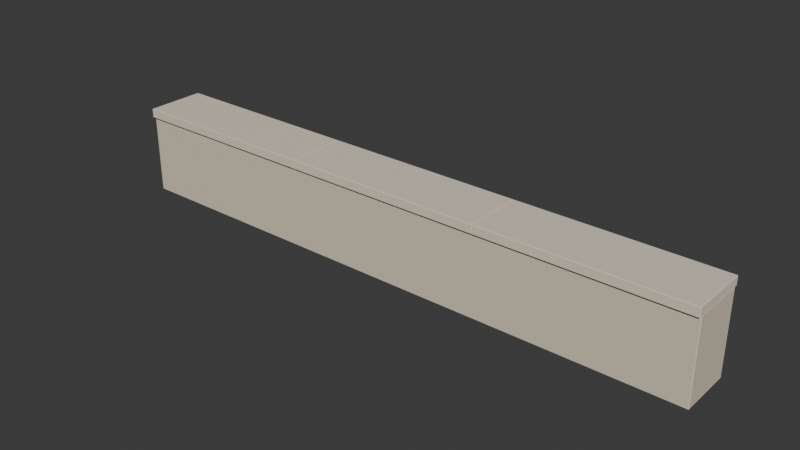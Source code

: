 # Source: low_wall.blend  (saved by Blender 5.2.45; exported with 4.5.12 LTS)
import bpy
from mathutils import Matrix  # noqa: F401  (used for matrix-valued properties, if any)

bpy.ops.wm.read_factory_settings(use_empty=True)
scene = bpy.context.scene
scene.name = 'Scene'

# ---- collections
col_collection = bpy.data.collections.new('Collection'); scene.collection.children.link(col_collection)

# ---- materials (node trees are filled in below, after node groups)
mat_limestone_cream = bpy.data.materials.new('Limestone cream')
mat_limestone_cream.diffuse_color = (0.7305, 0.6445, 0.4969, 1.0)
mat_limestone_pale = bpy.data.materials.new('Limestone pale')
mat_limestone_pale.diffuse_color = (0.7835, 0.7011, 0.5583, 1.0)

# ---- material node trees
mat_limestone_cream.use_nodes = True; mat_limestone_cream.node_tree.nodes.clear()
_N = mat_limestone_cream.node_tree.nodes; _L = mat_limestone_cream.node_tree.links
n0 = _N.new('ShaderNodeBsdfPrincipled'); n0.name = 'Principled BSDF'; n0.location = (-200, 100)
n0.inputs[0].default_value = (0.7305, 0.6445, 0.4969, 1.0)
n0.inputs[2].default_value = 0.75
n0.inputs[10].default_value = 0.005
n0.inputs[13].default_value = 0.25
n1 = _N.new('ShaderNodeOutputMaterial'); n1.name = 'Material Output'; n1.location = (200, 100)
_L.new(n0.outputs[0], n1.inputs[0])
n1.is_active_output = True
mat_limestone_pale.use_nodes = True; mat_limestone_pale.node_tree.nodes.clear()
_N = mat_limestone_pale.node_tree.nodes; _L = mat_limestone_pale.node_tree.links
n0 = _N.new('ShaderNodeBsdfPrincipled'); n0.name = 'Principled BSDF'; n0.location = (-200, 100)
n0.inputs[0].default_value = (0.7835, 0.7011, 0.5583, 1.0)
n0.inputs[2].default_value = 0.75
n0.inputs[10].default_value = 0.005
n0.inputs[13].default_value = 0.25
n1 = _N.new('ShaderNodeOutputMaterial'); n1.name = 'Material Output'; n1.location = (200, 100)
_L.new(n0.outputs[0], n1.inputs[0])
n1.is_active_output = True

# ---- world
world_world = bpy.data.worlds.new('World'); scene.world = world_world
world_world.use_nodes = True; world_world.node_tree.nodes.clear()
_N = world_world.node_tree.nodes; _L = world_world.node_tree.links
n0 = _N.new('ShaderNodeOutputWorld'); n0.name = 'World Output'; n0.location = (200, 100)
n1 = _N.new('ShaderNodeBackground'); n1.name = 'Background'; n1.location = (-200, 100)
n1.inputs[0].default_value = (0.05088, 0.05088, 0.05088, 1.0)
_L.new(n1.outputs[0], n0.inputs[0])
n0.is_active_output = True
world_world.color = (0.05088, 0.05088, 0.05088)
world_world.sun_shadow_jitter_overblur = 0.0

# ---- meshes
me_cube_983 = bpy.data.meshes.new('Cube.983')
me_cube_983.from_pydata([(-1.497, -0.132, -0.205), (-1.497, -0.135, -0.202), (-1.5, -0.132, -0.202), (-1.497, -0.135, 0.202), (-1.497, -0.132, 0.205), (-1.5, -0.132, 0.202), (-1.497, 0.132, -0.205), (-1.5, 0.132, -0.202), (-1.497, 0.135, -0.202), (-1.497, 0.132, 0.205), (-1.497, 0.135, 0.202), (-1.5, 0.132, 0.202), (1.497, -0.132, -0.205), (1.5, -0.132, -0.202), (1.497, -0.135, -0.202), (1.497, -0.132, 0.205), (1.497, -0.135, 0.202), (1.5, -0.132, 0.202), (1.497, 0.132, -0.205), (1.497, 0.135, -0.202), (1.5, 0.132, -0.202), (1.497, 0.132, 0.205), (1.5, 0.132, 0.202), (1.497, 0.135, 0.202)], [], [(0, 1, 2), (3, 4, 5), (6, 7, 8), (9, 10, 11), (12, 13, 14), (15, 16, 17), (18, 19, 20), (21, 22, 23), (6, 0, 2, 7), (1, 3, 5, 2), (4, 9, 11, 5), (10, 8, 7, 11), (18, 6, 8, 19), (9, 21, 23, 10), (22, 20, 19, 23), (12, 18, 20, 13), (21, 15, 17, 22), (16, 14, 13, 17), (0, 12, 14, 1), (15, 4, 3, 16), (6, 18, 12, 0), (2, 5, 11, 7), (14, 16, 3, 1), (21, 9, 4, 15), (8, 10, 23, 19), (20, 22, 17, 13)])
_uv = me_cube_983.uv_layers.new(name='UVMap')
_uv.uv.foreach_set('vector', [0.1253, 0.7472, 0.1252, 0.75, 0.125, 0.7472, 0.6232, 0.9998, 0.625, 0.9998, 0.6232, 1.0, 0.1253, 0.5028, 0.125, 0.5028, 0.1253, 0.5, 0.625, 0.2492, 0.6232, 0.2503, 0.6232, 0.2479, 0.3748, 0.7472, 0.3764, 0.7472, 0.3758, 0.7501, 0.6251, 0.7487, 0.6232, 0.7502, 0.6232, 0.7479, 0.3747, 0.5028, 0.3758, 0.4999, 0.3764, 0.5028, 0.6251, 0.502, 0.6232, 0.5028, 0.6232, 0.4998, 0.1253, 0.5028, 0.1253, 0.7472, 0.125, 0.7472, 0.125, 0.5028, 0.3768, 0.0, 0.6232, 0.0, 0.6232, 0.002778, 0.3768, 0.002778, 0.625, 0.002778, 0.625, 0.2492, 0.6232, 0.2479, 0.6232, 0.002778, 0.6232, 0.2503, 0.3768, 0.2502, 0.3768, 0.2472, 0.6232, 0.2479, 0.3747, 0.5028, 0.1253, 0.5028, 0.1253, 0.5, 0.3758, 0.4999, 0.625, 0.2492, 0.6251, 0.502, 0.6232, 0.4998, 0.6232, 0.2503, 0.6232, 0.5028, 0.3764, 0.5028, 0.3758, 0.4999, 0.6232, 0.4998, 0.3748, 0.7472, 0.3747, 0.5028, 0.3764, 0.5028, 0.3764, 0.7472, 0.6251, 0.502, 0.6251, 0.7487, 0.6232, 0.7479, 0.6232, 0.5028, 0.6232, 0.7502, 0.3758, 0.7501, 0.3764, 0.7472, 0.6232, 0.7479, 0.1253, 0.7472, 0.3748, 0.7472, 0.3758, 0.7501, 0.1252, 0.75, 0.6251, 0.7487, 0.625, 0.9998, 0.6232, 0.9998, 0.6232, 0.7502, 0.1253, 0.5028, 0.3747, 0.5028, 0.3748, 0.7472, 0.1253, 0.7472, 0.3768, 0.002778, 0.6232, 0.002778, 0.6232, 0.2479, 0.3768, 0.2472, 0.3758, 0.7501, 0.6232, 0.7502, 0.6232, 0.9998, 0.3768, 0.9997, 0.6251, 0.502, 0.8748, 0.5028, 0.8748, 0.7472, 0.6251, 0.7487, 0.3768, 0.2502, 0.6232, 0.2503, 0.6232, 0.4998, 0.3758, 0.4999, 0.3764, 0.5028, 0.6232, 0.5028, 0.6232, 0.7479, 0.3764, 0.7472])
me_cube_983.materials.append(mat_limestone_cream)
me_cube_983.update()
me_cube_983.normals_split_custom_set([tuple(v) for v in zip(*[iter([-0.5773, -0.5774, -0.5773, -0.5773, -0.5774, -0.5773, -0.5773, -0.5774, -0.5773, -0.5773, -0.5774, 0.5773, -0.5773, -0.5774, 0.5773, -0.5773, -0.5774, 0.5773, -0.5773, 0.5774, -0.5773, -0.5773, 0.5774, -0.5773, -0.5773, 0.5774, -0.5773, -0.5773, 0.5774, 0.5773, -0.5773, 0.5774, 0.5773, -0.5773, 0.5774, 0.5773, 0.5773, -0.5774, -0.5773, 0.5773, -0.5774, -0.5773, 0.5773, -0.5774, -0.5773, 0.5773, -0.5774, 0.5773, 0.5773, -0.5774, 0.5773, 0.5773, -0.5774, 0.5773, 0.5773, 0.5774, -0.5773, 0.5773, 0.5774, -0.5773, 0.5773, 0.5774, -0.5773, 0.5773, 0.5774, 0.5773, 0.5773, 0.5774, 0.5773, 0.5773, 0.5774, 0.5773, -0.7071, 0.0, -0.7071, -0.7071, 0.0, -0.7071, -0.7071, 0.0, -0.7071, -0.7071, 0.0, -0.7071, -0.7071, -0.7071, 0.0, -0.7071, -0.7071, 0.0, -0.7071, -0.7071, 0.0, -0.7071, -0.7071, 0.0, -0.7071, 0.0, 0.7071, -0.7071, 0.0, 0.7071, -0.7071, 0.0, 0.7071, -0.7071, 0.0, 0.7071, -0.7071, 0.7071, 0.0, -0.7071, 0.7071, 0.0, -0.7071, 0.7071, 0.0, -0.7071, 0.7071, 0.0, 0.0, 0.7071, -0.7071, 0.0, 0.7071, -0.7071, 0.0, 0.7071, -0.7071, 0.0, 0.7071, -0.7071, 0.0, 0.7071, 0.7071, 0.0, 0.7071, 0.7071, 0.0, 0.7071, 0.7071, 0.0, 0.7071, 0.7071, 0.7071, 0.7071, 0.0, 0.7071, 0.7071, 0.0, 0.7071, 0.7071, 0.0, 0.7071, 0.7071, 0.0, 0.7071, 0.0, -0.7071, 0.7071, 0.0, -0.7071, 0.7071, 0.0, -0.7071, 0.7071, 0.0, -0.7071, 0.7071, 0.0, 0.7071, 0.7071, 0.0, 0.7071, 0.7071, 0.0, 0.7071, 0.7071, 0.0, 0.7071, 0.7071, -0.7071, 0.0, 0.7071, -0.7071, 0.0, 0.7071, -0.7071, 0.0, 0.7071, -0.7071, 0.0, 0.0, -0.7071, -0.7071, 0.0, -0.7071, -0.7071, 0.0, -0.7071, -0.7071, 0.0, -0.7071, -0.7071, 0.0, -0.7071, 0.7071, 0.0, -0.7071, 0.7071, 0.0, -0.7071, 0.7071, 0.0, -0.7071, 0.7071, 0.0, 0.0, -1.0, 0.0, 0.0, -1.0, 0.0, 0.0, -1.0, 0.0, 0.0, -1.0, -1.0, 0.0, 0.0, -1.0, 0.0, 0.0, -1.0, 0.0, 0.0, -1.0, 0.0, 0.0, 0.0, -1.0, 0.0, 0.0, -1.0, 0.0, 0.0, -1.0, 0.0, 0.0, -1.0, 0.0, 0.0, 0.0, 1.0, 0.0, 0.0, 1.0, 0.0, 0.0, 1.0, 0.0, 0.0, 1.0, 0.0, 1.0, 0.0, 0.0, 1.0, 0.0, 0.0, 1.0, 0.0, 0.0, 1.0, 0.0, 1.0, 0.0, 0.0, 1.0, 0.0, 0.0, 1.0, 0.0, 0.0, 1.0, 0.0, 0.0])] * 3)])
me_cube_984 = bpy.data.meshes.new('Cube.984')
me_cube_984.from_pydata([(-0.497, -0.148, -0.0225), (-0.497, -0.15, -0.0205), (-0.499, -0.148, -0.0205), (-0.497, -0.15, 0.0205), (-0.497, -0.148, 0.0225), (-0.499, -0.148, 0.0205), (-0.497, 0.148, -0.0225), (-0.499, 0.148, -0.0205), (-0.497, 0.15, -0.0205), (-0.497, 0.148, 0.0225), (-0.497, 0.15, 0.0205), (-0.499, 0.148, 0.0205), (0.497, -0.148, -0.0225), (0.499, -0.148, -0.0205), (0.497, -0.15, -0.0205), (0.497, -0.148, 0.0225), (0.497, -0.15, 0.0205), (0.499, -0.148, 0.0205), (0.497, 0.148, -0.0225), (0.497, 0.15, -0.0205), (0.499, 0.148, -0.0205), (0.497, 0.148, 0.0225), (0.499, 0.148, 0.0205), (0.497, 0.15, 0.0205)], [], [(0, 1, 2), (3, 4, 5), (6, 7, 8), (9, 10, 11), (12, 13, 14), (15, 16, 17), (18, 19, 20), (21, 22, 23), (6, 0, 2, 7), (1, 3, 5, 2), (4, 9, 11, 5), (10, 8, 7, 11), (18, 6, 8, 19), (9, 21, 23, 10), (22, 20, 19, 23), (12, 18, 20, 13), (21, 15, 17, 22), (16, 14, 13, 17), (0, 12, 14, 1), (15, 4, 3, 16), (6, 18, 12, 0), (2, 5, 11, 7), (14, 16, 3, 1), (21, 9, 4, 15), (8, 10, 23, 19), (20, 22, 17, 13)])
_uv = me_cube_984.uv_layers.new(name='UVMap')
_uv.uv.foreach_set('vector', [0.1255, 0.7483, 0.1255, 0.75, 0.125, 0.7483, 0.6139, 0.9995, 0.625, 0.9995, 0.6139, 1.0, 0.1255, 0.5017, 0.125, 0.5017, 0.1255, 0.5, 0.625, 0.2498, 0.6139, 0.2505, 0.6139, 0.2488, 0.3745, 0.7483, 0.3833, 0.7483, 0.3803, 0.7503, 0.6253, 0.7494, 0.6139, 0.7505, 0.6139, 0.7487, 0.3745, 0.5017, 0.3803, 0.4997, 0.3833, 0.5017, 0.6253, 0.5011, 0.6139, 0.5017, 0.6139, 0.4996, 0.1255, 0.5017, 0.1255, 0.7483, 0.125, 0.7483, 0.125, 0.5017, 0.3861, 0.0, 0.6139, 0.0, 0.6139, 0.001667, 0.3861, 0.001667, 0.625, 0.001667, 0.625, 0.2498, 0.6139, 0.2488, 0.6139, 0.001667, 0.6139, 0.2505, 0.3861, 0.2505, 0.3861, 0.2483, 0.6139, 0.2488, 0.3745, 0.5017, 0.1255, 0.5017, 0.1255, 0.5, 0.3803, 0.4997, 0.625, 0.2498, 0.6253, 0.5011, 0.6139, 0.4996, 0.6139, 0.2505, 0.6139, 0.5017, 0.3833, 0.5017, 0.3803, 0.4997, 0.6139, 0.4996, 0.3745, 0.7483, 0.3745, 0.5017, 0.3833, 0.5017, 0.3833, 0.7483, 0.6253, 0.5011, 0.6253, 0.7494, 0.6139, 0.7487, 0.6139, 0.5017, 0.6139, 0.7505, 0.3803, 0.7503, 0.3833, 0.7483, 0.6139, 0.7487, 0.1255, 0.7483, 0.3745, 0.7483, 0.3803, 0.7503, 0.1255, 0.75, 0.6253, 0.7494, 0.625, 0.9995, 0.6139, 0.9995, 0.6139, 0.7505, 0.1255, 0.5017, 0.3745, 0.5017, 0.3745, 0.7483, 0.1255, 0.7483, 0.3861, 0.001667, 0.6139, 0.001667, 0.6139, 0.2488, 0.3861, 0.2483, 0.3803, 0.7503, 0.6139, 0.7505, 0.6139, 0.9995, 0.3861, 0.9995, 0.6253, 0.5011, 0.8745, 0.5017, 0.8745, 0.7483, 0.6253, 0.7494, 0.3861, 0.2505, 0.6139, 0.2505, 0.6139, 0.4996, 0.3803, 0.4997, 0.3833, 0.5017, 0.6139, 0.5017, 0.6139, 0.7487, 0.3833, 0.7483])
me_cube_984.materials.append(mat_limestone_pale)
me_cube_984.update()
me_cube_984.normals_split_custom_set([tuple(v) for v in zip(*[iter([-0.5773, -0.5774, -0.5774, -0.5773, -0.5774, -0.5774, -0.5773, -0.5774, -0.5774, -0.5773, -0.5774, 0.5774, -0.5773, -0.5774, 0.5774, -0.5773, -0.5774, 0.5774, -0.5773, 0.5774, -0.5774, -0.5773, 0.5774, -0.5774, -0.5773, 0.5774, -0.5774, -0.5773, 0.5774, 0.5774, -0.5773, 0.5774, 0.5774, -0.5773, 0.5774, 0.5774, 0.5773, -0.5774, -0.5774, 0.5773, -0.5774, -0.5774, 0.5773, -0.5774, -0.5774, 0.5773, -0.5774, 0.5774, 0.5773, -0.5774, 0.5774, 0.5773, -0.5774, 0.5774, 0.5773, 0.5774, -0.5774, 0.5773, 0.5774, -0.5774, 0.5773, 0.5774, -0.5774, 0.5773, 0.5774, 0.5774, 0.5773, 0.5774, 0.5774, 0.5773, 0.5774, 0.5774, -0.7071, 0.0, -0.7071, -0.7071, 0.0, -0.7071, -0.7071, 0.0, -0.7071, -0.7071, 0.0, -0.7071, -0.7071, -0.7071, 0.0, -0.7071, -0.7071, 0.0, -0.7071, -0.7071, 0.0, -0.7071, -0.7071, 0.0, -0.7071, 0.0, 0.7071, -0.7071, 0.0, 0.7071, -0.7071, 0.0, 0.7071, -0.7071, 0.0, 0.7071, -0.7071, 0.7071, 0.0, -0.7071, 0.7071, 0.0, -0.7071, 0.7071, 0.0, -0.7071, 0.7071, 0.0, 0.0, 0.7071, -0.7071, 0.0, 0.7071, -0.7071, 0.0, 0.7071, -0.7071, 0.0, 0.7071, -0.7071, 0.0, 0.7071, 0.7071, 0.0, 0.7071, 0.7071, 0.0, 0.7071, 0.7071, 0.0, 0.7071, 0.7071, 0.7071, 0.7071, 0.0, 0.7071, 0.7071, 0.0, 0.7071, 0.7071, 0.0, 0.7071, 0.7071, 0.0, 0.7071, 0.0, -0.7071, 0.7071, 0.0, -0.7071, 0.7071, 0.0, -0.7071, 0.7071, 0.0, -0.7071, 0.7071, 0.0, 0.7071, 0.7071, 0.0, 0.7071, 0.7071, 0.0, 0.7071, 0.7071, 0.0, 0.7071, 0.7071, -0.7071, 0.0, 0.7071, -0.7071, 0.0, 0.7071, -0.7071, 0.0, 0.7071, -0.7071, 0.0, 0.0, -0.7071, -0.7071, 0.0, -0.7071, -0.7071, 0.0, -0.7071, -0.7071, 0.0, -0.7071, -0.7071, 0.0, -0.7071, 0.7071, 0.0, -0.7071, 0.7071, 0.0, -0.7071, 0.7071, 0.0, -0.7071, 0.7071, 0.0, 0.0, -1.0, 0.0, 0.0, -1.0, 0.0, 0.0, -1.0, 0.0, 0.0, -1.0, -1.0, 0.0, 0.0, -1.0, 0.0, 0.0, -1.0, 0.0, 0.0, -1.0, 0.0, 0.0, 0.0, -1.0, 0.0, 0.0, -1.0, 0.0, 0.0, -1.0, 0.0, 0.0, -1.0, 0.0, 0.0, 0.0, 1.0, 0.0, 0.0, 1.0, 0.0, 0.0, 1.0, 0.0, 0.0, 1.0, 0.0, 1.0, 0.0, 0.0, 1.0, 0.0, 0.0, 1.0, 0.0, 0.0, 1.0, 0.0, 1.0, 0.0, 0.0, 1.0, 0.0, 0.0, 1.0, 0.0, 0.0, 1.0, 0.0, 0.0])] * 3)])
me_cube_985 = bpy.data.meshes.new('Cube.985')
me_cube_985.from_pydata([(-0.497, -0.148, -0.0225), (-0.497, -0.15, -0.0205), (-0.499, -0.148, -0.0205), (-0.497, -0.15, 0.0205), (-0.497, -0.148, 0.0225), (-0.499, -0.148, 0.0205), (-0.497, 0.148, -0.0225), (-0.499, 0.148, -0.0205), (-0.497, 0.15, -0.0205), (-0.497, 0.148, 0.0225), (-0.497, 0.15, 0.0205), (-0.499, 0.148, 0.0205), (0.497, -0.148, -0.0225), (0.499, -0.148, -0.0205), (0.497, -0.15, -0.0205), (0.497, -0.148, 0.0225), (0.497, -0.15, 0.0205), (0.499, -0.148, 0.0205), (0.497, 0.148, -0.0225), (0.497, 0.15, -0.0205), (0.499, 0.148, -0.0205), (0.497, 0.148, 0.0225), (0.499, 0.148, 0.0205), (0.497, 0.15, 0.0205)], [], [(0, 1, 2), (3, 4, 5), (6, 7, 8), (9, 10, 11), (12, 13, 14), (15, 16, 17), (18, 19, 20), (21, 22, 23), (6, 0, 2, 7), (1, 3, 5, 2), (4, 9, 11, 5), (10, 8, 7, 11), (18, 6, 8, 19), (9, 21, 23, 10), (22, 20, 19, 23), (12, 18, 20, 13), (21, 15, 17, 22), (16, 14, 13, 17), (0, 12, 14, 1), (15, 4, 3, 16), (6, 18, 12, 0), (2, 5, 11, 7), (14, 16, 3, 1), (21, 9, 4, 15), (8, 10, 23, 19), (20, 22, 17, 13)])
_uv = me_cube_985.uv_layers.new(name='UVMap')
_uv.uv.foreach_set('vector', [0.1255, 0.7483, 0.1255, 0.75, 0.125, 0.7483, 0.6139, 0.9995, 0.625, 0.9995, 0.6139, 1.0, 0.1255, 0.5017, 0.125, 0.5017, 0.1255, 0.5, 0.625, 0.2498, 0.6139, 0.2505, 0.6139, 0.2487, 0.3745, 0.7483, 0.3833, 0.7483, 0.3803, 0.7503, 0.6253, 0.7494, 0.6139, 0.7505, 0.6139, 0.7487, 0.3745, 0.5017, 0.3803, 0.4997, 0.3833, 0.5017, 0.6253, 0.5011, 0.6139, 0.5017, 0.6139, 0.4996, 0.1255, 0.5017, 0.1255, 0.7483, 0.125, 0.7483, 0.125, 0.5017, 0.3861, 0.0, 0.6139, 0.0, 0.6139, 0.001667, 0.3861, 0.001667, 0.625, 0.001667, 0.625, 0.2498, 0.6139, 0.2487, 0.6139, 0.001667, 0.6139, 0.2505, 0.3861, 0.2505, 0.3861, 0.2483, 0.6139, 0.2487, 0.3745, 0.5017, 0.1255, 0.5017, 0.1255, 0.5, 0.3803, 0.4997, 0.625, 0.2498, 0.6253, 0.5011, 0.6139, 0.4996, 0.6139, 0.2505, 0.6139, 0.5017, 0.3833, 0.5017, 0.3803, 0.4997, 0.6139, 0.4996, 0.3745, 0.7483, 0.3745, 0.5017, 0.3833, 0.5017, 0.3833, 0.7483, 0.6253, 0.5011, 0.6253, 0.7494, 0.6139, 0.7487, 0.6139, 0.5017, 0.6139, 0.7505, 0.3803, 0.7503, 0.3833, 0.7483, 0.6139, 0.7487, 0.1255, 0.7483, 0.3745, 0.7483, 0.3803, 0.7503, 0.1255, 0.75, 0.6253, 0.7494, 0.625, 0.9995, 0.6139, 0.9995, 0.6139, 0.7505, 0.1255, 0.5017, 0.3745, 0.5017, 0.3745, 0.7483, 0.1255, 0.7483, 0.3861, 0.001667, 0.6139, 0.001667, 0.6139, 0.2487, 0.3861, 0.2483, 0.3803, 0.7503, 0.6139, 0.7505, 0.6139, 0.9995, 0.3861, 0.9995, 0.6253, 0.5011, 0.8745, 0.5017, 0.8745, 0.7483, 0.6253, 0.7494, 0.3861, 0.2505, 0.6139, 0.2505, 0.6139, 0.4996, 0.3803, 0.4997, 0.3833, 0.5017, 0.6139, 0.5017, 0.6139, 0.7487, 0.3833, 0.7483])
me_cube_985.materials.append(mat_limestone_pale)
me_cube_985.update()
me_cube_985.normals_split_custom_set([tuple(v) for v in zip(*[iter([-0.5773, -0.5774, -0.5774, -0.5773, -0.5774, -0.5774, -0.5773, -0.5774, -0.5774, -0.5773, -0.5774, 0.5774, -0.5773, -0.5774, 0.5774, -0.5773, -0.5774, 0.5774, -0.5773, 0.5774, -0.5774, -0.5773, 0.5774, -0.5774, -0.5773, 0.5774, -0.5774, -0.5773, 0.5774, 0.5774, -0.5773, 0.5774, 0.5774, -0.5773, 0.5774, 0.5774, 0.5773, -0.5774, -0.5774, 0.5773, -0.5774, -0.5774, 0.5773, -0.5774, -0.5774, 0.5773, -0.5774, 0.5774, 0.5773, -0.5774, 0.5774, 0.5773, -0.5774, 0.5774, 0.5773, 0.5774, -0.5774, 0.5773, 0.5774, -0.5774, 0.5773, 0.5774, -0.5774, 0.5773, 0.5774, 0.5774, 0.5773, 0.5774, 0.5774, 0.5773, 0.5774, 0.5774, -0.7071, 0.0, -0.7071, -0.7071, 0.0, -0.7071, -0.7071, 0.0, -0.7071, -0.7071, 0.0, -0.7071, -0.7071, -0.7071, 0.0, -0.7071, -0.7071, 0.0, -0.7071, -0.7071, 0.0, -0.7071, -0.7071, 0.0, -0.7071, 0.0, 0.7071, -0.7071, 0.0, 0.7071, -0.7071, 0.0, 0.7071, -0.7071, 0.0, 0.7071, -0.7071, 0.7071, 0.0, -0.7071, 0.7071, 0.0, -0.7071, 0.7071, 0.0, -0.7071, 0.7071, 0.0, 0.0, 0.7071, -0.7071, 0.0, 0.7071, -0.7071, 0.0, 0.7071, -0.7071, 0.0, 0.7071, -0.7071, 0.0, 0.7071, 0.7071, 0.0, 0.7071, 0.7071, 0.0, 0.7071, 0.7071, 0.0, 0.7071, 0.7071, 0.7071, 0.7071, 0.0, 0.7071, 0.7071, 0.0, 0.7071, 0.7071, 0.0, 0.7071, 0.7071, 0.0, 0.7071, 0.0, -0.7071, 0.7071, 0.0, -0.7071, 0.7071, 0.0, -0.7071, 0.7071, 0.0, -0.7071, 0.7071, 0.0, 0.7071, 0.7071, 0.0, 0.7071, 0.7071, 0.0, 0.7071, 0.7071, 0.0, 0.7071, 0.7071, -0.7071, 0.0, 0.7071, -0.7071, 0.0, 0.7071, -0.7071, 0.0, 0.7071, -0.7071, 0.0, 0.0, -0.7071, -0.7071, 0.0, -0.7071, -0.7071, 0.0, -0.7071, -0.7071, 0.0, -0.7071, -0.7071, 0.0, -0.7071, 0.7071, 0.0, -0.7071, 0.7071, 0.0, -0.7071, 0.7071, 0.0, -0.7071, 0.7071, 0.0, 0.0, -1.0, 0.0, 0.0, -1.0, 0.0, 0.0, -1.0, 0.0, 0.0, -1.0, -1.0, 0.0, 0.0, -1.0, 0.0, 0.0, -1.0, 0.0, 0.0, -1.0, 0.0, 0.0, 0.0, -1.0, 0.0, 0.0, -1.0, 0.0, 0.0, -1.0, 0.0, 0.0, -1.0, 0.0, 0.0, 0.0, 1.0, 0.0, 0.0, 1.0, 0.0, 0.0, 1.0, 0.0, 0.0, 1.0, 0.0, 1.0, 0.0, 0.0, 1.0, 0.0, 0.0, 1.0, 0.0, 0.0, 1.0, 0.0, 1.0, 0.0, 0.0, 1.0, 0.0, 0.0, 1.0, 0.0, 0.0, 1.0, 0.0, 0.0])] * 3)])
me_cube_986 = bpy.data.meshes.new('Cube.986')
me_cube_986.from_pydata([(-0.497, -0.148, -0.0225), (-0.497, -0.15, -0.0205), (-0.499, -0.148, -0.0205), (-0.497, -0.15, 0.0205), (-0.497, -0.148, 0.0225), (-0.499, -0.148, 0.0205), (-0.497, 0.148, -0.0225), (-0.499, 0.148, -0.0205), (-0.497, 0.15, -0.0205), (-0.497, 0.148, 0.0225), (-0.497, 0.15, 0.0205), (-0.499, 0.148, 0.0205), (0.497, -0.148, -0.0225), (0.499, -0.148, -0.0205), (0.497, -0.15, -0.0205), (0.497, -0.148, 0.0225), (0.497, -0.15, 0.0205), (0.499, -0.148, 0.0205), (0.497, 0.148, -0.0225), (0.497, 0.15, -0.0205), (0.499, 0.148, -0.0205), (0.497, 0.148, 0.0225), (0.499, 0.148, 0.0205), (0.497, 0.15, 0.0205)], [], [(0, 1, 2), (3, 4, 5), (6, 7, 8), (9, 10, 11), (12, 13, 14), (15, 16, 17), (18, 19, 20), (21, 22, 23), (6, 0, 2, 7), (1, 3, 5, 2), (4, 9, 11, 5), (10, 8, 7, 11), (18, 6, 8, 19), (9, 21, 23, 10), (22, 20, 19, 23), (12, 18, 20, 13), (21, 15, 17, 22), (16, 14, 13, 17), (0, 12, 14, 1), (15, 4, 3, 16), (6, 18, 12, 0), (2, 5, 11, 7), (14, 16, 3, 1), (21, 9, 4, 15), (8, 10, 23, 19), (20, 22, 17, 13)])
_uv = me_cube_986.uv_layers.new(name='UVMap')
_uv.uv.foreach_set('vector', [0.1255, 0.7483, 0.1255, 0.75, 0.125, 0.7483, 0.6139, 0.9995, 0.625, 0.9995, 0.6139, 1.0, 0.1255, 0.5017, 0.125, 0.5017, 0.1255, 0.5, 0.625, 0.2498, 0.6139, 0.2505, 0.6139, 0.2488, 0.3745, 0.7483, 0.3833, 0.7483, 0.3803, 0.7503, 0.6253, 0.7494, 0.6139, 0.7505, 0.6139, 0.7487, 0.3745, 0.5017, 0.3803, 0.4997, 0.3833, 0.5017, 0.6253, 0.5011, 0.6139, 0.5017, 0.6139, 0.4996, 0.1255, 0.5017, 0.1255, 0.7483, 0.125, 0.7483, 0.125, 0.5017, 0.3861, 0.0, 0.6139, 0.0, 0.6139, 0.001667, 0.3861, 0.001667, 0.625, 0.001667, 0.625, 0.2498, 0.6139, 0.2488, 0.6139, 0.001667, 0.6139, 0.2505, 0.3861, 0.2505, 0.3861, 0.2483, 0.6139, 0.2488, 0.3745, 0.5017, 0.1255, 0.5017, 0.1255, 0.5, 0.3803, 0.4997, 0.625, 0.2498, 0.6253, 0.5011, 0.6139, 0.4996, 0.6139, 0.2505, 0.6139, 0.5017, 0.3833, 0.5017, 0.3803, 0.4997, 0.6139, 0.4996, 0.3745, 0.7483, 0.3745, 0.5017, 0.3833, 0.5017, 0.3833, 0.7483, 0.6253, 0.5011, 0.6253, 0.7494, 0.6139, 0.7487, 0.6139, 0.5017, 0.6139, 0.7505, 0.3803, 0.7503, 0.3833, 0.7483, 0.6139, 0.7487, 0.1255, 0.7483, 0.3745, 0.7483, 0.3803, 0.7503, 0.1255, 0.75, 0.6253, 0.7494, 0.625, 0.9995, 0.6139, 0.9995, 0.6139, 0.7505, 0.1255, 0.5017, 0.3745, 0.5017, 0.3745, 0.7483, 0.1255, 0.7483, 0.3861, 0.001667, 0.6139, 0.001667, 0.6139, 0.2488, 0.3861, 0.2483, 0.3803, 0.7503, 0.6139, 0.7505, 0.6139, 0.9995, 0.3861, 0.9995, 0.6253, 0.5011, 0.8745, 0.5017, 0.8745, 0.7483, 0.6253, 0.7494, 0.3861, 0.2505, 0.6139, 0.2505, 0.6139, 0.4996, 0.3803, 0.4997, 0.3833, 0.5017, 0.6139, 0.5017, 0.6139, 0.7487, 0.3833, 0.7483])
me_cube_986.materials.append(mat_limestone_pale)
me_cube_986.update()
me_cube_986.normals_split_custom_set([tuple(v) for v in zip(*[iter([-0.5773, -0.5774, -0.5774, -0.5773, -0.5774, -0.5774, -0.5773, -0.5774, -0.5774, -0.5773, -0.5774, 0.5774, -0.5773, -0.5774, 0.5774, -0.5773, -0.5774, 0.5774, -0.5773, 0.5774, -0.5774, -0.5773, 0.5774, -0.5774, -0.5773, 0.5774, -0.5774, -0.5773, 0.5774, 0.5774, -0.5773, 0.5774, 0.5774, -0.5773, 0.5774, 0.5774, 0.5773, -0.5774, -0.5774, 0.5773, -0.5774, -0.5774, 0.5773, -0.5774, -0.5774, 0.5773, -0.5774, 0.5774, 0.5773, -0.5774, 0.5774, 0.5773, -0.5774, 0.5774, 0.5773, 0.5774, -0.5774, 0.5773, 0.5774, -0.5774, 0.5773, 0.5774, -0.5774, 0.5773, 0.5774, 0.5774, 0.5773, 0.5774, 0.5774, 0.5773, 0.5774, 0.5774, -0.7071, 0.0, -0.7071, -0.7071, 0.0, -0.7071, -0.7071, 0.0, -0.7071, -0.7071, 0.0, -0.7071, -0.7071, -0.7071, 0.0, -0.7071, -0.7071, 0.0, -0.7071, -0.7071, 0.0, -0.7071, -0.7071, 0.0, -0.7071, 0.0, 0.7071, -0.7071, 0.0, 0.7071, -0.7071, 0.0, 0.7071, -0.7071, 0.0, 0.7071, -0.7071, 0.7071, 0.0, -0.7071, 0.7071, 0.0, -0.7071, 0.7071, 0.0, -0.7071, 0.7071, 0.0, 0.0, 0.7071, -0.7071, 0.0, 0.7071, -0.7071, 0.0, 0.7071, -0.7071, 0.0, 0.7071, -0.7071, 0.0, 0.7071, 0.7071, 0.0, 0.7071, 0.7071, 0.0, 0.7071, 0.7071, 0.0, 0.7071, 0.7071, 0.7071, 0.7071, 0.0, 0.7071, 0.7071, 0.0, 0.7071, 0.7071, 0.0, 0.7071, 0.7071, 0.0, 0.7071, 0.0, -0.7071, 0.7071, 0.0, -0.7071, 0.7071, 0.0, -0.7071, 0.7071, 0.0, -0.7071, 0.7071, 0.0, 0.7071, 0.7071, 0.0, 0.7071, 0.7071, 0.0, 0.7071, 0.7071, 0.0, 0.7071, 0.7071, -0.7071, 0.0, 0.7071, -0.7071, 0.0, 0.7071, -0.7071, 0.0, 0.7071, -0.7071, 0.0, 0.0, -0.7071, -0.7071, 0.0, -0.7071, -0.7071, 0.0, -0.7071, -0.7071, 0.0, -0.7071, -0.7071, 0.0, -0.7071, 0.7071, 0.0, -0.7071, 0.7071, 0.0, -0.7071, 0.7071, 0.0, -0.7071, 0.7071, 0.0, 0.0, -1.0, 0.0, 0.0, -1.0, 0.0, 0.0, -1.0, 0.0, 0.0, -1.0, -1.0, 0.0, 0.0, -1.0, 0.0, 0.0, -1.0, 0.0, 0.0, -1.0, 0.0, 0.0, 0.0, -1.0, 0.0, 0.0, -1.0, 0.0, 0.0, -1.0, 0.0, 0.0, -1.0, 0.0, 0.0, 0.0, 1.0, 0.0, 0.0, 1.0, 0.0, 0.0, 1.0, 0.0, 0.0, 1.0, 0.0, 1.0, 0.0, 0.0, 1.0, 0.0, 0.0, 1.0, 0.0, 0.0, 1.0, 0.0, 1.0, 0.0, 0.0, 1.0, 0.0, 0.0, 1.0, 0.0, 0.0, 1.0, 0.0, 0.0])] * 3)])

# ---- objects
ob_wall_limestone_body = bpy.data.objects.new('Wall limestone body', me_cube_983)
ob_separate_wall_coping = bpy.data.objects.new('Separate wall coping', me_cube_984)
ob_separate_wall_coping_001 = bpy.data.objects.new('Separate wall coping.001', me_cube_985)
ob_separate_wall_coping_002 = bpy.data.objects.new('Separate wall coping.002', me_cube_986)
ob_low_wall = bpy.data.objects.new('low_wall', None)

# ---- transforms, parenting, visibility, modifiers, constraints
ob_wall_limestone_body.parent = ob_low_wall
ob_wall_limestone_body.location = (0.0, 0.0, 0.205)
ob_separate_wall_coping.parent = ob_low_wall
ob_separate_wall_coping.location = (-1.0, 0.0, 0.4275)
ob_separate_wall_coping_001.parent = ob_low_wall
ob_separate_wall_coping_001.location = (0.0, 0.0, 0.4275)
ob_separate_wall_coping_002.parent = ob_low_wall
ob_separate_wall_coping_002.location = (1.0, 0.0, 0.4275)
ob_low_wall.location = (0.0, 0.0, 0.0)

# ---- collection membership
col_collection.objects.link(ob_wall_limestone_body)
col_collection.objects.link(ob_separate_wall_coping)
col_collection.objects.link(ob_separate_wall_coping_001)
col_collection.objects.link(ob_separate_wall_coping_002)
col_collection.objects.link(ob_low_wall)

# ---- scene / render settings (as saved in the file)
scene.frame_start = 1; scene.frame_end = 250; scene.frame_set(1)
scene.render.engine = 'BLENDER_EEVEE_NEXT'
scene.render.bake_bias = 0.0
scene.render.bake_samples = 0
scene.render.compositor_device = 'GPU'
scene.eevee.use_volume_custom_range = False
scene.eevee.fast_gi_thickness_near = 0.1
scene.eevee.fast_gi_thickness_far = 0.0
scene.eevee.ray_tracing_options.screen_trace_thickness = 0.1
bpy.context.view_layer.update()

# ---- added for rendering (the .blend has no active camera and no usable light): camera, sun
cam_auto = bpy.data.cameras.new('AutoCamera')
cam_auto.lens = 50.0
cam_auto.sensor_width = 36.0
cam_auto.clip_end = 1000.0
ob_auto_camera = bpy.data.objects.new('AutoCamera', cam_auto)
scene.collection.objects.link(ob_auto_camera)
ob_auto_camera.location = (2.82042, -3.3845, 2.48133)
ob_auto_camera.rotation_euler = (1.09748, -7.21219e-08, 0.694738)
scene.camera = ob_auto_camera
light_auto_sun = bpy.data.lights.new('AutoSun', 'SUN')
light_auto_sun.energy = 3.0
light_auto_sun.angle = 0.0523599
ob_auto_sun = bpy.data.objects.new('AutoSun', light_auto_sun)
scene.collection.objects.link(ob_auto_sun)
ob_auto_sun.rotation_euler = (0.872665, 0.174533, 0.523599)
bpy.context.view_layer.update()
